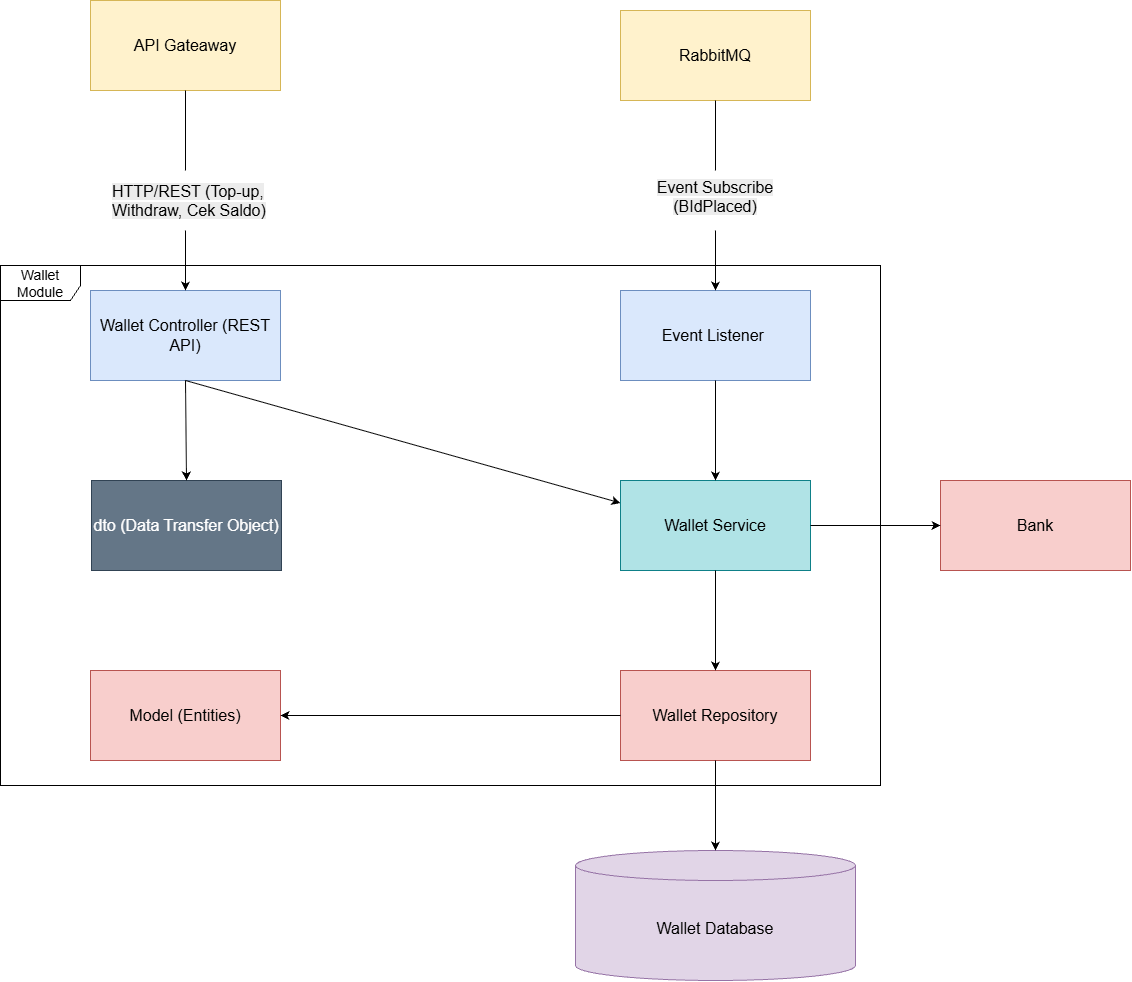

The diagram above was exported from draw.io. Its source (the exported page's mxGraphModel, read from the mxfile embedded in the PNG):
<mxGraphModel dx="2575" dy="1405" grid="1" gridSize="10" guides="1" tooltips="1" connect="1" arrows="1" fold="1" page="1" pageScale="1" pageWidth="1920" pageHeight="1200" math="0" shadow="0">
  <root>
    <mxCell id="0" />
    <mxCell id="1" parent="0" />
    <mxCell id="2" parent="1" style="rounded=0;whiteSpace=wrap;html=1;fillColor=#b0e3e6;strokeColor=#0e8088;" value="&lt;font style=&quot;font-size: 16px;&quot;&gt;Wallet Service&lt;/font&gt;" vertex="1">
      <mxGeometry height="90" width="190" x="1120" y="2880" as="geometry" />
    </mxCell>
    <mxCell id="3" parent="1" style="rounded=0;whiteSpace=wrap;html=1;fillColor=#dae8fc;strokeColor=#6c8ebf;" value="&lt;font style=&quot;font-size: 16px;&quot;&gt;Event Listener&amp;nbsp;&lt;/font&gt;" vertex="1">
      <mxGeometry height="90" width="190" x="1120" y="2690" as="geometry" />
    </mxCell>
    <mxCell id="4" edge="1" parent="1" source="2" style="edgeStyle=orthogonalEdgeStyle;rounded=0;orthogonalLoop=1;jettySize=auto;html=1;exitX=0.5;exitY=1;exitDx=0;exitDy=0;" target="2">
      <mxGeometry relative="1" as="geometry" />
    </mxCell>
    <mxCell id="5" parent="1" style="rounded=0;whiteSpace=wrap;html=1;fillColor=#dae8fc;strokeColor=#6c8ebf;" value="&lt;font style=&quot;font-size: 16px;&quot;&gt;Wallet Controller (REST API)&lt;/font&gt;" vertex="1">
      <mxGeometry height="90" width="190" x="590" y="2690" as="geometry" />
    </mxCell>
    <mxCell id="6" parent="1" style="rounded=0;whiteSpace=wrap;html=1;fillColor=#f8cecc;strokeColor=#b85450;" value="&lt;font style=&quot;font-size: 16px;&quot;&gt;Wallet Repository&lt;/font&gt;" vertex="1">
      <mxGeometry height="90" width="190" x="1120" y="3070" as="geometry" />
    </mxCell>
    <mxCell id="7" parent="1" style="rounded=0;whiteSpace=wrap;html=1;fillColor=#f8cecc;strokeColor=#b85450;" value="&lt;font style=&quot;font-size: 16px;&quot;&gt;Model (Entities)&lt;/font&gt;" vertex="1">
      <mxGeometry height="90" width="190" x="590" y="3070" as="geometry" />
    </mxCell>
    <mxCell id="8" parent="1" style="rounded=0;whiteSpace=wrap;html=1;fillColor=#fff2cc;strokeColor=#d6b656;" value="&lt;font style=&quot;font-size: 16px;&quot;&gt;RabbitMQ&lt;/font&gt;" vertex="1">
      <mxGeometry height="90" width="190" x="1120" y="2410" as="geometry" />
    </mxCell>
    <mxCell id="9" parent="1" style="rounded=0;whiteSpace=wrap;html=1;fillColor=#fff2cc;strokeColor=#d6b656;" value="&lt;font style=&quot;font-size: 16px;&quot;&gt;API Gateaway&lt;/font&gt;" vertex="1">
      <mxGeometry height="90" width="190" x="590" y="2400" as="geometry" />
    </mxCell>
    <mxCell id="10" parent="1" style="shape=cylinder3;whiteSpace=wrap;html=1;boundedLbl=1;backgroundOutline=1;size=15;fillColor=#e1d5e7;strokeColor=#9673a6;" value="&lt;font style=&quot;font-size: 16px;&quot;&gt;Wallet Database&lt;/font&gt;" vertex="1">
      <mxGeometry height="130" width="280" x="1075" y="3250" as="geometry" />
    </mxCell>
    <mxCell id="11" edge="1" parent="1" source="3" style="endArrow=classic;html=1;rounded=0;exitX=0.5;exitY=1;exitDx=0;exitDy=0;entryX=0.5;entryY=0;entryDx=0;entryDy=0;" target="2" value="">
      <mxGeometry height="50" relative="1" width="50" as="geometry">
        <mxPoint x="1520" y="3030" as="sourcePoint" />
        <mxPoint x="1520" y="3130" as="targetPoint" />
      </mxGeometry>
    </mxCell>
    <mxCell id="12" edge="1" parent="1" source="2" style="endArrow=classic;html=1;rounded=0;exitX=0.5;exitY=1;exitDx=0;exitDy=0;entryX=0.5;entryY=0;entryDx=0;entryDy=0;" target="6" value="">
      <mxGeometry height="50" relative="1" width="50" as="geometry">
        <mxPoint x="1430" y="2940" as="sourcePoint" />
        <mxPoint x="1430" y="3040" as="targetPoint" />
      </mxGeometry>
    </mxCell>
    <mxCell id="13" edge="1" parent="1" style="endArrow=classic;html=1;rounded=0;exitX=0.5;exitY=1;exitDx=0;exitDy=0;entryX=0.5;entryY=0;entryDx=0;entryDy=0;" target="5" value="">
      <mxGeometry height="50" relative="1" width="50" as="geometry">
        <mxPoint x="685" y="2630" as="sourcePoint" />
        <mxPoint x="720" y="2950" as="targetPoint" />
      </mxGeometry>
    </mxCell>
    <mxCell id="14" edge="1" parent="1" style="endArrow=classic;html=1;rounded=0;exitX=0.5;exitY=1;exitDx=0;exitDy=0;" target="3" value="">
      <mxGeometry height="50" relative="1" width="50" as="geometry">
        <mxPoint x="1215.0000000000005" y="2630" as="sourcePoint" />
        <mxPoint x="900" y="2790" as="targetPoint" />
      </mxGeometry>
    </mxCell>
    <mxCell id="15" edge="1" parent="1" source="6" style="endArrow=classic;html=1;rounded=0;exitX=0.5;exitY=1;exitDx=0;exitDy=0;entryX=0.5;entryY=0;entryDx=0;entryDy=0;entryPerimeter=0;" target="10" value="">
      <mxGeometry height="50" relative="1" width="50" as="geometry">
        <mxPoint x="1215" y="3280" as="sourcePoint" />
        <mxPoint x="1030" y="3420" as="targetPoint" />
      </mxGeometry>
    </mxCell>
    <mxCell id="16" edge="1" parent="1" source="5" style="endArrow=classic;html=1;rounded=0;exitX=0.5;exitY=1;exitDx=0;exitDy=0;entryX=0;entryY=0.25;entryDx=0;entryDy=0;" target="2" value="">
      <mxGeometry height="50" relative="1" width="50" as="geometry">
        <mxPoint x="880" y="3000" as="sourcePoint" />
        <mxPoint x="880" y="3100" as="targetPoint" />
      </mxGeometry>
    </mxCell>
    <mxCell id="17" edge="1" parent="1" source="6" style="endArrow=classic;html=1;rounded=0;exitX=0;exitY=0.5;exitDx=0;exitDy=0;entryX=1;entryY=0.5;entryDx=0;entryDy=0;" target="7" value="">
      <mxGeometry height="50" relative="1" width="50" as="geometry">
        <mxPoint x="920" y="2940" as="sourcePoint" />
        <mxPoint x="920" y="3040" as="targetPoint" />
      </mxGeometry>
    </mxCell>
    <mxCell id="18" edge="1" parent="1" style="endArrow=none;html=1;rounded=0;exitX=0.5;exitY=0;exitDx=0;exitDy=0;entryX=0.5;entryY=1;entryDx=0;entryDy=0;" target="8" value="">
      <mxGeometry height="50" relative="1" width="50" as="geometry">
        <mxPoint x="1215.0000000000005" y="2570" as="sourcePoint" />
        <mxPoint x="1390" y="2491" as="targetPoint" />
      </mxGeometry>
    </mxCell>
    <mxCell id="19" edge="1" parent="1" style="endArrow=none;html=1;rounded=0;exitX=0.5;exitY=0;exitDx=0;exitDy=0;entryX=0.5;entryY=1;entryDx=0;entryDy=0;" target="9" value="">
      <mxGeometry height="50" relative="1" width="50" as="geometry">
        <mxPoint x="685" y="2570" as="sourcePoint" />
        <mxPoint x="880" y="2451" as="targetPoint" />
      </mxGeometry>
    </mxCell>
    <mxCell id="20" parent="1" style="shape=umlFrame;whiteSpace=wrap;html=1;pointerEvents=0;width=80;height=35;" value="&lt;font style=&quot;font-size: 14px;&quot;&gt;Wallet Module&lt;/font&gt;" vertex="1">
      <mxGeometry height="520" width="880" x="500" y="2665" as="geometry" />
    </mxCell>
    <mxCell id="21" parent="1" style="rounded=0;whiteSpace=wrap;html=1;fillColor=#647687;strokeColor=#314354;fontColor=#ffffff;" value="&lt;font style=&quot;font-size: 16px;&quot;&gt;dto (Data Transfer Object)&lt;/font&gt;" vertex="1">
      <mxGeometry height="90" width="190" x="591" y="2880" as="geometry" />
    </mxCell>
    <mxCell id="22" edge="1" parent="1" source="5" style="endArrow=classic;html=1;rounded=0;exitX=0.5;exitY=1;exitDx=0;exitDy=0;entryX=0.5;entryY=0;entryDx=0;entryDy=0;" target="21" value="">
      <mxGeometry height="50" relative="1" width="50" as="geometry">
        <mxPoint x="950" y="2830" as="sourcePoint" />
        <mxPoint x="950" y="2890" as="targetPoint" />
      </mxGeometry>
    </mxCell>
    <mxCell id="23" parent="1" style="text;whiteSpace=wrap;html=1;" value="&lt;span style=&quot;color: rgb(0, 0, 0); font-family: Helvetica; font-size: 16px; font-style: normal; font-variant-ligatures: normal; font-variant-caps: normal; font-weight: 400; letter-spacing: normal; orphans: 2; text-align: center; text-indent: 0px; text-transform: none; widows: 2; word-spacing: 0px; -webkit-text-stroke-width: 0px; white-space: normal; background-color: rgb(236, 236, 236); text-decoration-thickness: initial; text-decoration-style: initial; text-decoration-color: initial; display: inline !important; float: none;&quot;&gt;HTTP/REST (Top-up, Withdraw, Cek Saldo)&lt;/span&gt;" vertex="1">
      <mxGeometry height="40" width="160" x="610" y="2575" as="geometry" />
    </mxCell>
    <mxCell id="24" parent="1" style="text;whiteSpace=wrap;html=1;align=center;" value="&lt;span style=&quot;color: rgb(0, 0, 0); font-family: Helvetica; font-size: 16px; font-style: normal; font-variant-ligatures: normal; font-variant-caps: normal; font-weight: 400; letter-spacing: normal; orphans: 2; text-indent: 0px; text-transform: none; widows: 2; word-spacing: 0px; -webkit-text-stroke-width: 0px; white-space: normal; background-color: rgb(236, 236, 236); text-decoration-thickness: initial; text-decoration-style: initial; text-decoration-color: initial; float: none; display: inline !important;&quot;&gt;Event Subscribe (BIdPlaced)&lt;/span&gt;" vertex="1">
      <mxGeometry height="40" width="140" x="1145" y="2571" as="geometry" />
    </mxCell>
    <mxCell id="25" parent="1" style="rounded=0;whiteSpace=wrap;html=1;fillColor=#f8cecc;strokeColor=#b85450;" value="&lt;font style=&quot;font-size: 16px;&quot;&gt;Bank&lt;/font&gt;" vertex="1">
      <mxGeometry height="90" width="190" x="1440" y="2880" as="geometry" />
    </mxCell>
    <mxCell id="26" edge="1" parent="1" source="2" style="endArrow=classic;html=1;rounded=0;entryX=0;entryY=0.5;entryDx=0;entryDy=0;exitX=1;exitY=0.5;exitDx=0;exitDy=0;" target="25" value="">
      <mxGeometry height="50" relative="1" width="50" as="geometry">
        <mxPoint x="1310" y="2910" as="sourcePoint" />
        <mxPoint x="1310" y="2960" as="targetPoint" />
      </mxGeometry>
    </mxCell>
  </root>
</mxGraphModel>